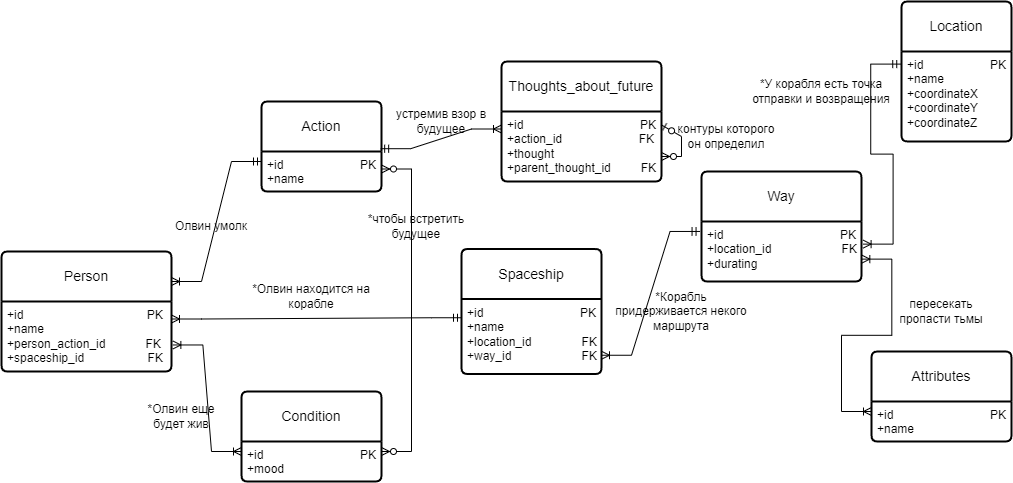

The diagram above was exported from draw.io. Its source (the exported page's mxGraphModel, read from the mxfile embedded in the PNG):
<mxGraphModel dx="1949" dy="1623" grid="1" gridSize="10" guides="1" tooltips="1" connect="1" arrows="1" fold="1" page="1" pageScale="1" pageWidth="827" pageHeight="1169" math="0" shadow="0">
  <root>
    <mxCell id="0" />
    <mxCell id="1" parent="0" />
    <mxCell id="4-VNDwhowkv2FNPistLt-1" value="Person" style="swimlane;childLayout=stackLayout;horizontal=1;startSize=50;horizontalStack=0;rounded=1;fontSize=14;fontStyle=0;strokeWidth=2;resizeParent=0;resizeLast=1;shadow=0;dashed=0;align=center;arcSize=4;whiteSpace=wrap;html=1;" parent="1" vertex="1">
      <mxGeometry x="-200" y="150" width="170" height="120" as="geometry" />
    </mxCell>
    <mxCell id="4-VNDwhowkv2FNPistLt-2" value="+id&amp;nbsp; &amp;nbsp; &amp;nbsp; &amp;nbsp; &amp;nbsp; &amp;nbsp; &amp;nbsp; &amp;nbsp; &amp;nbsp; &amp;nbsp; &amp;nbsp; &amp;nbsp; &amp;nbsp; &amp;nbsp; &amp;nbsp; &amp;nbsp; &amp;nbsp; &amp;nbsp; &amp;nbsp;PK&lt;br&gt;+name&lt;br&gt;+person_action_id&amp;nbsp; &amp;nbsp; &amp;nbsp; &amp;nbsp; &amp;nbsp; &amp;nbsp; FK&lt;br&gt;+spaceship_id&amp;nbsp; &amp;nbsp; &amp;nbsp; &amp;nbsp; &amp;nbsp; &amp;nbsp; &amp;nbsp; &amp;nbsp; &amp;nbsp; &amp;nbsp;FK" style="align=left;strokeColor=none;fillColor=none;spacingLeft=4;fontSize=12;verticalAlign=top;resizable=0;rotatable=0;part=1;html=1;" parent="4-VNDwhowkv2FNPistLt-1" vertex="1">
      <mxGeometry y="50" width="170" height="70" as="geometry" />
    </mxCell>
    <mxCell id="4-VNDwhowkv2FNPistLt-5" style="edgeStyle=orthogonalEdgeStyle;rounded=0;orthogonalLoop=1;jettySize=auto;html=1;exitX=0.5;exitY=1;exitDx=0;exitDy=0;" parent="4-VNDwhowkv2FNPistLt-1" source="4-VNDwhowkv2FNPistLt-2" target="4-VNDwhowkv2FNPistLt-2" edge="1">
      <mxGeometry relative="1" as="geometry" />
    </mxCell>
    <mxCell id="mJWQznsyByXq6W4bjgcV-1" value="Action" style="swimlane;childLayout=stackLayout;horizontal=1;startSize=50;horizontalStack=0;rounded=1;fontSize=14;fontStyle=0;strokeWidth=2;resizeParent=0;resizeLast=1;shadow=0;dashed=0;align=center;arcSize=4;whiteSpace=wrap;html=1;" parent="1" vertex="1">
      <mxGeometry x="60" width="120" height="90" as="geometry" />
    </mxCell>
    <mxCell id="mJWQznsyByXq6W4bjgcV-2" value="+id&amp;nbsp; &amp;nbsp; &amp;nbsp; &amp;nbsp; &amp;nbsp; &amp;nbsp; &amp;nbsp; &amp;nbsp; &amp;nbsp; &amp;nbsp; &amp;nbsp; &amp;nbsp;PK&lt;br&gt;+name&amp;nbsp; &amp;nbsp;" style="align=left;strokeColor=none;fillColor=none;spacingLeft=4;fontSize=12;verticalAlign=top;resizable=0;rotatable=0;part=1;html=1;" parent="mJWQznsyByXq6W4bjgcV-1" vertex="1">
      <mxGeometry y="50" width="120" height="40" as="geometry" />
    </mxCell>
    <mxCell id="mJWQznsyByXq6W4bjgcV-3" value="Condition" style="swimlane;childLayout=stackLayout;horizontal=1;startSize=50;horizontalStack=0;rounded=1;fontSize=14;fontStyle=0;strokeWidth=2;resizeParent=0;resizeLast=1;shadow=0;dashed=0;align=center;arcSize=4;whiteSpace=wrap;html=1;" parent="1" vertex="1">
      <mxGeometry x="40" y="290" width="140" height="90" as="geometry" />
    </mxCell>
    <mxCell id="mJWQznsyByXq6W4bjgcV-4" value="+id&amp;nbsp; &amp;nbsp; &amp;nbsp; &amp;nbsp; &amp;nbsp; &amp;nbsp; &amp;nbsp; &amp;nbsp; &amp;nbsp; &amp;nbsp; &amp;nbsp; &amp;nbsp; &amp;nbsp; &amp;nbsp; &amp;nbsp;PK&lt;br&gt;+mood" style="align=left;strokeColor=none;fillColor=none;spacingLeft=4;fontSize=12;verticalAlign=top;resizable=0;rotatable=0;part=1;html=1;" parent="mJWQznsyByXq6W4bjgcV-3" vertex="1">
      <mxGeometry y="50" width="140" height="40" as="geometry" />
    </mxCell>
    <mxCell id="mJWQznsyByXq6W4bjgcV-6" value="Location" style="swimlane;childLayout=stackLayout;horizontal=1;startSize=50;horizontalStack=0;rounded=1;fontSize=14;fontStyle=0;strokeWidth=2;resizeParent=0;resizeLast=1;shadow=0;dashed=0;align=center;arcSize=4;whiteSpace=wrap;html=1;" parent="1" vertex="1">
      <mxGeometry x="700" y="-100" width="110" height="140" as="geometry" />
    </mxCell>
    <mxCell id="mJWQznsyByXq6W4bjgcV-7" value="+id&amp;nbsp; &amp;nbsp; &amp;nbsp; &amp;nbsp; &amp;nbsp; &amp;nbsp; &amp;nbsp; &amp;nbsp; &amp;nbsp; &amp;nbsp; PK&lt;br&gt;+name&lt;br&gt;+coordinateX&lt;br&gt;+coordinateY&lt;br&gt;+coordinateZ" style="align=left;strokeColor=none;fillColor=none;spacingLeft=4;fontSize=12;verticalAlign=top;resizable=0;rotatable=0;part=1;html=1;" parent="mJWQznsyByXq6W4bjgcV-6" vertex="1">
      <mxGeometry y="50" width="110" height="90" as="geometry" />
    </mxCell>
    <mxCell id="mJWQznsyByXq6W4bjgcV-8" value="Spaceship" style="swimlane;childLayout=stackLayout;horizontal=1;startSize=50;horizontalStack=0;rounded=1;fontSize=14;fontStyle=0;strokeWidth=2;resizeParent=0;resizeLast=1;shadow=0;dashed=0;align=center;arcSize=4;whiteSpace=wrap;html=1;" parent="1" vertex="1">
      <mxGeometry x="260" y="147.5" width="140" height="125" as="geometry" />
    </mxCell>
    <mxCell id="mJWQznsyByXq6W4bjgcV-9" value="+id&amp;nbsp; &amp;nbsp; &amp;nbsp; &amp;nbsp; &amp;nbsp; &amp;nbsp; &amp;nbsp; &amp;nbsp; &amp;nbsp; &amp;nbsp; &amp;nbsp; &amp;nbsp; &amp;nbsp; &amp;nbsp; &amp;nbsp;PK&lt;br&gt;+name&lt;br&gt;+location_id&amp;nbsp; &amp;nbsp; &amp;nbsp; &amp;nbsp; &amp;nbsp; &amp;nbsp; &amp;nbsp; &amp;nbsp;FK&lt;br&gt;+way_id&amp;nbsp; &amp;nbsp; &amp;nbsp; &amp;nbsp; &amp;nbsp; &amp;nbsp; &amp;nbsp; &amp;nbsp; &amp;nbsp; &amp;nbsp; &amp;nbsp;FK" style="align=left;strokeColor=none;fillColor=none;spacingLeft=4;fontSize=12;verticalAlign=top;resizable=0;rotatable=0;part=1;html=1;" parent="mJWQznsyByXq6W4bjgcV-8" vertex="1">
      <mxGeometry y="50" width="140" height="75" as="geometry" />
    </mxCell>
    <mxCell id="mJWQznsyByXq6W4bjgcV-10" value="Attributes" style="swimlane;childLayout=stackLayout;horizontal=1;startSize=50;horizontalStack=0;rounded=1;fontSize=14;fontStyle=0;strokeWidth=2;resizeParent=0;resizeLast=1;shadow=0;dashed=0;align=center;arcSize=4;whiteSpace=wrap;html=1;" parent="1" vertex="1">
      <mxGeometry x="670" y="250" width="140" height="90" as="geometry" />
    </mxCell>
    <mxCell id="mJWQznsyByXq6W4bjgcV-11" value="+id&amp;nbsp; &amp;nbsp; &amp;nbsp; &amp;nbsp; &amp;nbsp; &amp;nbsp; &amp;nbsp; &amp;nbsp; &amp;nbsp; &amp;nbsp; &amp;nbsp; &amp;nbsp; &amp;nbsp; &amp;nbsp; &amp;nbsp;PK&lt;br&gt;+name" style="align=left;strokeColor=none;fillColor=none;spacingLeft=4;fontSize=12;verticalAlign=top;resizable=0;rotatable=0;part=1;html=1;" parent="mJWQznsyByXq6W4bjgcV-10" vertex="1">
      <mxGeometry y="50" width="140" height="40" as="geometry" />
    </mxCell>
    <mxCell id="mJWQznsyByXq6W4bjgcV-12" style="edgeStyle=orthogonalEdgeStyle;rounded=0;orthogonalLoop=1;jettySize=auto;html=1;exitX=0.5;exitY=1;exitDx=0;exitDy=0;" parent="mJWQznsyByXq6W4bjgcV-10" source="mJWQznsyByXq6W4bjgcV-11" target="mJWQznsyByXq6W4bjgcV-11" edge="1">
      <mxGeometry relative="1" as="geometry" />
    </mxCell>
    <mxCell id="mJWQznsyByXq6W4bjgcV-15" value="" style="edgeStyle=entityRelationEdgeStyle;fontSize=12;html=1;endArrow=ERoneToMany;startArrow=ERmandOne;rounded=0;entryX=1;entryY=0.25;entryDx=0;entryDy=0;exitX=0;exitY=0.25;exitDx=0;exitDy=0;" parent="1" source="mJWQznsyByXq6W4bjgcV-2" target="4-VNDwhowkv2FNPistLt-1" edge="1">
      <mxGeometry width="100" height="100" relative="1" as="geometry">
        <mxPoint x="210" y="70" as="sourcePoint" />
        <mxPoint x="228.43999999999983" y="29.999999999999957" as="targetPoint" />
        <Array as="points">
          <mxPoint x="210" y="130" />
        </Array>
      </mxGeometry>
    </mxCell>
    <mxCell id="mJWQznsyByXq6W4bjgcV-20" value="" style="edgeStyle=entityRelationEdgeStyle;fontSize=12;html=1;endArrow=ERoneToMany;startArrow=ERoneToMany;rounded=0;entryX=0;entryY=0.25;entryDx=0;entryDy=0;exitX=1.008;exitY=0.621;exitDx=0;exitDy=0;exitPerimeter=0;" parent="1" source="4-VNDwhowkv2FNPistLt-2" target="mJWQznsyByXq6W4bjgcV-4" edge="1">
      <mxGeometry width="100" height="100" relative="1" as="geometry">
        <mxPoint x="130" y="410" as="sourcePoint" />
        <mxPoint x="230" y="310" as="targetPoint" />
        <Array as="points">
          <mxPoint x="170" y="380" />
        </Array>
      </mxGeometry>
    </mxCell>
    <mxCell id="W6wPKVrGr5F_P8UcZ_l4-1" value="Thoughts_about_future" style="swimlane;childLayout=stackLayout;horizontal=1;startSize=50;horizontalStack=0;rounded=1;fontSize=14;fontStyle=0;strokeWidth=2;resizeParent=0;resizeLast=1;shadow=0;dashed=0;align=center;arcSize=4;whiteSpace=wrap;html=1;" vertex="1" parent="1">
      <mxGeometry x="300" y="-40" width="160" height="120" as="geometry" />
    </mxCell>
    <mxCell id="W6wPKVrGr5F_P8UcZ_l4-2" value="+id&amp;nbsp; &amp;nbsp; &amp;nbsp; &amp;nbsp; &amp;nbsp; &amp;nbsp; &amp;nbsp; &amp;nbsp; &amp;nbsp; &amp;nbsp; &amp;nbsp; &amp;nbsp; &amp;nbsp; &amp;nbsp; &amp;nbsp; &amp;nbsp; &amp;nbsp; &amp;nbsp;PK&lt;br&gt;+action_id&amp;nbsp; &amp;nbsp; &amp;nbsp; &amp;nbsp; &amp;nbsp; &amp;nbsp; &amp;nbsp; &amp;nbsp; &amp;nbsp; &amp;nbsp; &amp;nbsp; &amp;nbsp;FK&lt;br&gt;+thought&lt;br&gt;+parent_thought_id&amp;nbsp; &amp;nbsp; &amp;nbsp; &amp;nbsp; &amp;nbsp;FK" style="align=left;strokeColor=none;fillColor=none;spacingLeft=4;fontSize=12;verticalAlign=top;resizable=0;rotatable=0;part=1;html=1;" vertex="1" parent="W6wPKVrGr5F_P8UcZ_l4-1">
      <mxGeometry y="50" width="160" height="70" as="geometry" />
    </mxCell>
    <mxCell id="W6wPKVrGr5F_P8UcZ_l4-4" value="" style="edgeStyle=entityRelationEdgeStyle;fontSize=12;html=1;endArrow=ERzeroToMany;startArrow=ERzeroToOne;rounded=0;exitX=0.998;exitY=0.19;exitDx=0;exitDy=0;exitPerimeter=0;" edge="1" parent="W6wPKVrGr5F_P8UcZ_l4-1" source="W6wPKVrGr5F_P8UcZ_l4-2" target="W6wPKVrGr5F_P8UcZ_l4-2">
      <mxGeometry width="100" height="100" relative="1" as="geometry">
        <mxPoint x="66.5" y="230" as="sourcePoint" />
        <mxPoint x="196" y="110" as="targetPoint" />
      </mxGeometry>
    </mxCell>
    <mxCell id="W6wPKVrGr5F_P8UcZ_l4-3" value="" style="edgeStyle=entityRelationEdgeStyle;fontSize=12;html=1;endArrow=ERoneToMany;startArrow=ERmandOne;rounded=0;entryX=0;entryY=0.25;entryDx=0;entryDy=0;exitX=0.993;exitY=-0.07;exitDx=0;exitDy=0;exitPerimeter=0;" edge="1" parent="1" source="mJWQznsyByXq6W4bjgcV-2" target="W6wPKVrGr5F_P8UcZ_l4-2">
      <mxGeometry width="100" height="100" relative="1" as="geometry">
        <mxPoint x="250" y="78" as="sourcePoint" />
        <mxPoint x="500" y="100" as="targetPoint" />
      </mxGeometry>
    </mxCell>
    <mxCell id="W6wPKVrGr5F_P8UcZ_l4-5" value="" style="edgeStyle=entityRelationEdgeStyle;fontSize=12;html=1;endArrow=ERoneToMany;startArrow=ERmandOne;rounded=0;exitX=0;exitY=0.25;exitDx=0;exitDy=0;entryX=1;entryY=0.25;entryDx=0;entryDy=0;" edge="1" parent="1" source="mJWQznsyByXq6W4bjgcV-9" target="4-VNDwhowkv2FNPistLt-2">
      <mxGeometry width="100" height="100" relative="1" as="geometry">
        <mxPoint x="100" y="255" as="sourcePoint" />
        <mxPoint x="200" y="155" as="targetPoint" />
      </mxGeometry>
    </mxCell>
    <mxCell id="W6wPKVrGr5F_P8UcZ_l4-8" value="Way" style="swimlane;childLayout=stackLayout;horizontal=1;startSize=50;horizontalStack=0;rounded=1;fontSize=14;fontStyle=0;strokeWidth=2;resizeParent=0;resizeLast=1;shadow=0;dashed=0;align=center;arcSize=4;whiteSpace=wrap;html=1;" vertex="1" parent="1">
      <mxGeometry x="500" y="70" width="160" height="110" as="geometry" />
    </mxCell>
    <mxCell id="W6wPKVrGr5F_P8UcZ_l4-9" value="+id&amp;nbsp; &amp;nbsp; &amp;nbsp; &amp;nbsp; &amp;nbsp; &amp;nbsp; &amp;nbsp; &amp;nbsp; &amp;nbsp; &amp;nbsp; &amp;nbsp; &amp;nbsp; &amp;nbsp; &amp;nbsp; &amp;nbsp; &amp;nbsp; &amp;nbsp; &amp;nbsp;PK&lt;br&gt;+location_id&amp;nbsp; &amp;nbsp; &amp;nbsp; &amp;nbsp; &amp;nbsp;&amp;nbsp;&amp;nbsp; &amp;nbsp; &amp;nbsp; &amp;nbsp; &amp;nbsp; &amp;nbsp;FK&lt;br&gt;+durating" style="align=left;strokeColor=none;fillColor=none;spacingLeft=4;fontSize=12;verticalAlign=top;resizable=0;rotatable=0;part=1;html=1;" vertex="1" parent="W6wPKVrGr5F_P8UcZ_l4-8">
      <mxGeometry y="50" width="160" height="60" as="geometry" />
    </mxCell>
    <mxCell id="W6wPKVrGr5F_P8UcZ_l4-10" value="" style="edgeStyle=entityRelationEdgeStyle;fontSize=12;html=1;endArrow=ERoneToMany;startArrow=ERmandOne;rounded=0;exitX=-0.009;exitY=0.166;exitDx=0;exitDy=0;exitPerimeter=0;entryX=1;entryY=0.75;entryDx=0;entryDy=0;" edge="1" parent="1" source="W6wPKVrGr5F_P8UcZ_l4-9" target="mJWQznsyByXq6W4bjgcV-9">
      <mxGeometry width="100" height="100" relative="1" as="geometry">
        <mxPoint x="490" y="340" as="sourcePoint" />
        <mxPoint x="590" y="240" as="targetPoint" />
      </mxGeometry>
    </mxCell>
    <mxCell id="W6wPKVrGr5F_P8UcZ_l4-11" value="" style="edgeStyle=entityRelationEdgeStyle;fontSize=12;html=1;endArrow=ERoneToMany;startArrow=ERmandOne;rounded=0;entryX=1.01;entryY=0.377;entryDx=0;entryDy=0;entryPerimeter=0;exitX=-0.007;exitY=0.14;exitDx=0;exitDy=0;exitPerimeter=0;" edge="1" parent="1" source="mJWQznsyByXq6W4bjgcV-7" target="W6wPKVrGr5F_P8UcZ_l4-9">
      <mxGeometry width="100" height="100" relative="1" as="geometry">
        <mxPoint x="690" y="410" as="sourcePoint" />
        <mxPoint x="790" y="310" as="targetPoint" />
      </mxGeometry>
    </mxCell>
    <mxCell id="W6wPKVrGr5F_P8UcZ_l4-14" value="" style="edgeStyle=entityRelationEdgeStyle;fontSize=12;html=1;endArrow=ERoneToMany;startArrow=ERoneToMany;rounded=0;entryX=0;entryY=0.25;entryDx=0;entryDy=0;exitX=1.002;exitY=0.627;exitDx=0;exitDy=0;exitPerimeter=0;" edge="1" parent="1" source="W6wPKVrGr5F_P8UcZ_l4-9" target="mJWQznsyByXq6W4bjgcV-11">
      <mxGeometry width="100" height="100" relative="1" as="geometry">
        <mxPoint x="610" y="375" as="sourcePoint" />
        <mxPoint x="710" y="275" as="targetPoint" />
      </mxGeometry>
    </mxCell>
    <mxCell id="W6wPKVrGr5F_P8UcZ_l4-15" value="" style="edgeStyle=entityRelationEdgeStyle;fontSize=12;html=1;endArrow=ERzeroToMany;endFill=1;startArrow=ERzeroToMany;rounded=0;entryX=1;entryY=0.75;entryDx=0;entryDy=0;exitX=1;exitY=0.25;exitDx=0;exitDy=0;" edge="1" parent="1" source="mJWQznsyByXq6W4bjgcV-4" target="mJWQznsyByXq6W4bjgcV-1">
      <mxGeometry width="100" height="100" relative="1" as="geometry">
        <mxPoint x="120" y="250" as="sourcePoint" />
        <mxPoint x="220" y="150" as="targetPoint" />
      </mxGeometry>
    </mxCell>
    <mxCell id="W6wPKVrGr5F_P8UcZ_l4-16" value="Олвин умолк" style="text;html=1;align=center;verticalAlign=middle;whiteSpace=wrap;rounded=0;" vertex="1" parent="1">
      <mxGeometry x="-40" y="110" width="100" height="30" as="geometry" />
    </mxCell>
    <mxCell id="W6wPKVrGr5F_P8UcZ_l4-17" value="устремив взор в будущее" style="text;html=1;align=center;verticalAlign=middle;whiteSpace=wrap;rounded=0;" vertex="1" parent="1">
      <mxGeometry x="190" y="5" width="100" height="30" as="geometry" />
    </mxCell>
    <mxCell id="W6wPKVrGr5F_P8UcZ_l4-18" value="контуры которого он определил" style="text;html=1;align=center;verticalAlign=middle;whiteSpace=wrap;rounded=0;" vertex="1" parent="1">
      <mxGeometry x="470" y="20" width="110" height="30" as="geometry" />
    </mxCell>
    <mxCell id="W6wPKVrGr5F_P8UcZ_l4-19" value="пересекать пропасти тьмы" style="text;html=1;align=center;verticalAlign=middle;whiteSpace=wrap;rounded=0;" vertex="1" parent="1">
      <mxGeometry x="690" y="195" width="100" height="30" as="geometry" />
    </mxCell>
    <mxCell id="W6wPKVrGr5F_P8UcZ_l4-22" value="*Олвин находится на корабле" style="text;html=1;align=center;verticalAlign=middle;whiteSpace=wrap;rounded=0;" vertex="1" parent="1">
      <mxGeometry x="50" y="180" width="120" height="30" as="geometry" />
    </mxCell>
    <mxCell id="W6wPKVrGr5F_P8UcZ_l4-23" value="*чтобы встретить будущее" style="text;html=1;align=center;verticalAlign=middle;whiteSpace=wrap;rounded=0;" vertex="1" parent="1">
      <mxGeometry x="150" y="110" width="130" height="30" as="geometry" />
    </mxCell>
    <mxCell id="W6wPKVrGr5F_P8UcZ_l4-24" value="*Олвин еще будет жив" style="text;html=1;align=center;verticalAlign=middle;whiteSpace=wrap;rounded=0;" vertex="1" parent="1">
      <mxGeometry x="-70" y="300" width="100" height="30" as="geometry" />
    </mxCell>
    <mxCell id="W6wPKVrGr5F_P8UcZ_l4-25" value="*Корабль придерживается некого маршрута" style="text;html=1;align=center;verticalAlign=middle;whiteSpace=wrap;rounded=0;" vertex="1" parent="1">
      <mxGeometry x="410" y="195" width="140" height="30" as="geometry" />
    </mxCell>
    <mxCell id="W6wPKVrGr5F_P8UcZ_l4-27" value="*У корабля есть точка отправки и возвращения" style="text;html=1;align=center;verticalAlign=middle;whiteSpace=wrap;rounded=0;" vertex="1" parent="1">
      <mxGeometry x="550" y="-25" width="140" height="30" as="geometry" />
    </mxCell>
  </root>
</mxGraphModel>